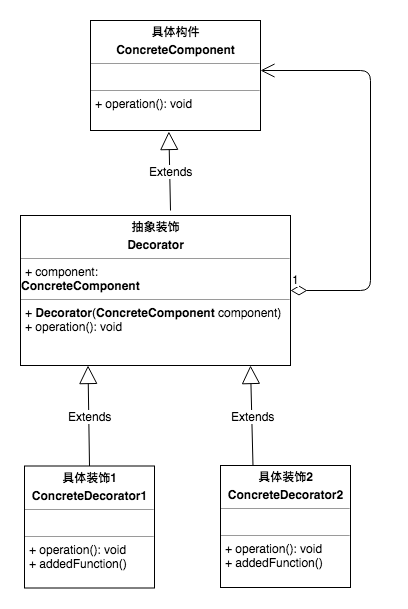

The diagram above was exported from draw.io. Its source (the exported page's mxGraphModel, read from the mxfile embedded in the PNG):
<mxGraphModel dx="1251" dy="569" grid="1" gridSize="10" guides="1" tooltips="1" connect="1" arrows="1" fold="1" page="1" pageScale="1" pageWidth="827" pageHeight="1169" math="0" shadow="0">
  <root>
    <mxCell id="0" />
    <mxCell id="1" parent="0" />
    <mxCell id="i3wWOpoUM-3snKfYlkx0-2" value="&lt;p style=&quot;margin: 0px ; margin-top: 4px ; text-align: center&quot;&gt;&lt;b&gt;具体构件&lt;/b&gt;&lt;/p&gt;&lt;p style=&quot;margin: 0px ; margin-top: 4px ; text-align: center&quot;&gt;&lt;b&gt;ConcreteComponent&lt;/b&gt;&lt;/p&gt;&lt;hr size=&quot;1&quot;&gt;&lt;p style=&quot;margin: 0px ; margin-left: 4px&quot;&gt;&lt;br&gt;&lt;/p&gt;&lt;hr size=&quot;1&quot;&gt;&lt;p style=&quot;margin: 0px ; margin-left: 4px&quot;&gt;&lt;span&gt;+ operation(): void&lt;/span&gt;&lt;br&gt;&lt;/p&gt;" style="verticalAlign=top;align=left;overflow=fill;fontSize=12;fontFamily=Helvetica;html=1;" vertex="1" parent="1">
      <mxGeometry x="450" y="130" width="170" height="110" as="geometry" />
    </mxCell>
    <mxCell id="i3wWOpoUM-3snKfYlkx0-3" value="&lt;p style=&quot;margin: 0px ; margin-top: 4px ; text-align: center&quot;&gt;&lt;b&gt;抽象装饰&lt;/b&gt;&lt;/p&gt;&lt;p style=&quot;margin: 0px ; margin-top: 4px ; text-align: center&quot;&gt;&lt;b&gt;Decorator&lt;/b&gt;&lt;/p&gt;&lt;hr size=&quot;1&quot;&gt;&lt;p style=&quot;margin: 0px ; margin-left: 4px&quot;&gt;+ c&lt;span style=&quot;text-align: center&quot;&gt;omponent&lt;/span&gt;:&amp;nbsp;&lt;/p&gt;&lt;b style=&quot;text-align: center&quot;&gt;ConcreteComponent&lt;/b&gt;&lt;hr size=&quot;1&quot;&gt;&lt;p style=&quot;margin: 0px ; margin-left: 4px&quot;&gt;&lt;span&gt;+&amp;nbsp;&lt;/span&gt;&lt;b style=&quot;text-align: center&quot;&gt;Decorator&lt;/b&gt;&lt;span&gt;(&lt;/span&gt;&lt;b style=&quot;text-align: center&quot;&gt;ConcreteComponent&lt;/b&gt;&amp;nbsp;component)&lt;/p&gt;&lt;p style=&quot;margin: 0px 0px 0px 4px&quot;&gt;&lt;span&gt;+ operation(): void&lt;/span&gt;&lt;br&gt;&lt;/p&gt;" style="verticalAlign=top;align=left;overflow=fill;fontSize=12;fontFamily=Helvetica;html=1;" vertex="1" parent="1">
      <mxGeometry x="380" y="325" width="270" height="150" as="geometry" />
    </mxCell>
    <mxCell id="i3wWOpoUM-3snKfYlkx0-9" value="&lt;p style=&quot;margin: 0px ; margin-top: 4px ; text-align: center&quot;&gt;&lt;b&gt;具体装饰1&lt;/b&gt;&lt;/p&gt;&lt;p style=&quot;margin: 0px ; margin-top: 4px ; text-align: center&quot;&gt;&lt;b&gt;ConcreteDecorator1&lt;/b&gt;&lt;/p&gt;&lt;hr size=&quot;1&quot;&gt;&lt;p style=&quot;margin: 0px ; margin-left: 4px&quot;&gt;&lt;br&gt;&lt;/p&gt;&lt;hr size=&quot;1&quot;&gt;&lt;p style=&quot;margin: 0px ; margin-left: 4px&quot;&gt;&lt;span&gt;+ operation(): void&lt;/span&gt;&lt;br&gt;&lt;/p&gt;&lt;p style=&quot;margin: 0px ; margin-left: 4px&quot;&gt;&lt;span&gt;+ addedFunction()&lt;/span&gt;&lt;/p&gt;" style="verticalAlign=top;align=left;overflow=fill;fontSize=12;fontFamily=Helvetica;html=1;" vertex="1" parent="1">
      <mxGeometry x="384" y="575.5" width="130" height="122" as="geometry" />
    </mxCell>
    <mxCell id="i3wWOpoUM-3snKfYlkx0-10" value="&lt;p style=&quot;margin: 0px ; margin-top: 4px ; text-align: center&quot;&gt;&lt;b&gt;具体装饰2&lt;/b&gt;&lt;/p&gt;&lt;p style=&quot;margin: 0px ; margin-top: 4px ; text-align: center&quot;&gt;&lt;b&gt;ConcreteDecorator2&lt;/b&gt;&lt;/p&gt;&lt;hr size=&quot;1&quot;&gt;&lt;p style=&quot;margin: 0px ; margin-left: 4px&quot;&gt;&lt;br&gt;&lt;/p&gt;&lt;hr size=&quot;1&quot;&gt;&lt;p style=&quot;margin: 0px ; margin-left: 4px&quot;&gt;&lt;span&gt;+ operation(): void&lt;/span&gt;&lt;br&gt;&lt;/p&gt;&lt;p style=&quot;margin: 0px ; margin-left: 4px&quot;&gt;&lt;span&gt;+ addedFunction()&lt;/span&gt;&lt;/p&gt;" style="verticalAlign=top;align=left;overflow=fill;fontSize=12;fontFamily=Helvetica;html=1;" vertex="1" parent="1">
      <mxGeometry x="580" y="575" width="130" height="122" as="geometry" />
    </mxCell>
    <mxCell id="i3wWOpoUM-3snKfYlkx0-13" value="Extends" style="endArrow=block;endSize=16;endFill=0;html=1;exitX=0.5;exitY=0;exitDx=0;exitDy=0;entryX=0.25;entryY=1;entryDx=0;entryDy=0;" edge="1" parent="1" source="i3wWOpoUM-3snKfYlkx0-9" target="i3wWOpoUM-3snKfYlkx0-3">
      <mxGeometry width="160" relative="1" as="geometry">
        <mxPoint x="470" y="570" as="sourcePoint" />
        <mxPoint x="590" y="520" as="targetPoint" />
      </mxGeometry>
    </mxCell>
    <mxCell id="i3wWOpoUM-3snKfYlkx0-14" value="Extends" style="endArrow=block;endSize=16;endFill=0;html=1;exitX=0.5;exitY=0;exitDx=0;exitDy=0;entryX=0.25;entryY=1;entryDx=0;entryDy=0;" edge="1" parent="1">
      <mxGeometry width="160" relative="1" as="geometry">
        <mxPoint x="612.5" y="575.5" as="sourcePoint" />
        <mxPoint x="610" y="475" as="targetPoint" />
      </mxGeometry>
    </mxCell>
    <mxCell id="i3wWOpoUM-3snKfYlkx0-15" value="Extends" style="endArrow=block;endSize=16;endFill=0;html=1;entryX=0.461;entryY=1.009;entryDx=0;entryDy=0;entryPerimeter=0;" edge="1" parent="1" target="i3wWOpoUM-3snKfYlkx0-2">
      <mxGeometry width="160" relative="1" as="geometry">
        <mxPoint x="530" y="320" as="sourcePoint" />
        <mxPoint x="500" y="280" as="targetPoint" />
      </mxGeometry>
    </mxCell>
    <mxCell id="i3wWOpoUM-3snKfYlkx0-16" value="1" style="endArrow=open;html=1;endSize=12;startArrow=diamondThin;startSize=14;startFill=0;edgeStyle=orthogonalEdgeStyle;align=left;verticalAlign=bottom;" edge="1" parent="1" target="i3wWOpoUM-3snKfYlkx0-2">
      <mxGeometry x="-1" y="3" relative="1" as="geometry">
        <mxPoint x="650" y="400" as="sourcePoint" />
        <mxPoint x="630" y="180" as="targetPoint" />
        <Array as="points">
          <mxPoint x="730" y="400" />
          <mxPoint x="730" y="180" />
        </Array>
      </mxGeometry>
    </mxCell>
  </root>
</mxGraphModel>